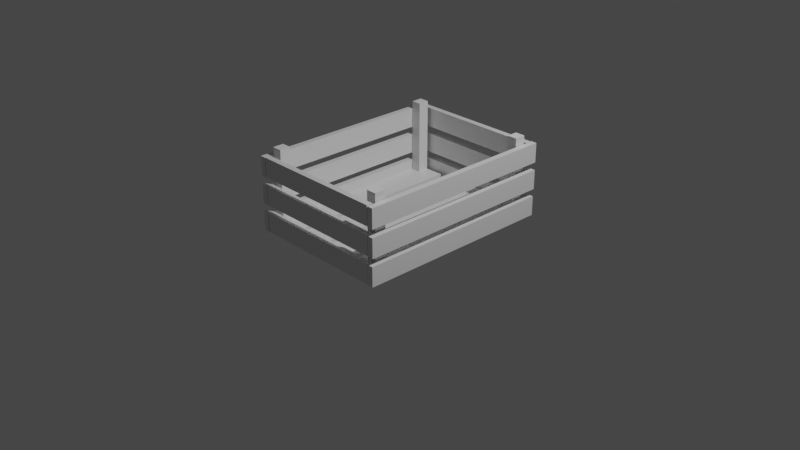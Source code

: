 # Source: crate.blend  (saved by Blender 2.91.10; exported with 4.5.12 LTS)
import bpy
from mathutils import Matrix  # noqa: F401  (used for matrix-valued properties, if any)

bpy.ops.wm.read_factory_settings(use_empty=True)
scene = bpy.context.scene
scene.name = 'Scene'

# ---- collections
col_collection = bpy.data.collections.new('Collection'); scene.collection.children.link(col_collection)

# ---- materials (node trees are filled in below, after node groups)
mat_material = bpy.data.materials.new('Material')
mat_material.alpha_threshold = 0.0
mat_material.use_transparent_shadow = False
mat_material.line_color = (0.0, 0.0, 0.0, 1.0)

# ---- material node trees
mat_material.use_nodes = True; mat_material.node_tree.nodes.clear()
_N = mat_material.node_tree.nodes; _L = mat_material.node_tree.links
n0 = _N.new('ShaderNodeOutputMaterial'); n0.name = 'Material Output'; n0.location = (300, 300)
n1 = _N.new('ShaderNodeBsdfPrincipled'); n1.name = 'Principled BSDF'; n1.location = (10, 300)
n1.distribution = 'GGX'
n1.subsurface_method = 'BURLEY'
n1.inputs[2].default_value = 0.4
n1.inputs[3].default_value = 1.45
n1.inputs[27].default_value = (0.0, 0.0, 0.0, 1.0)
n1.inputs[28].default_value = 1.0
_L.new(n1.outputs[0], n0.inputs[0])
n0.is_active_output = True

# ---- world
world_world = bpy.data.worlds.new('World'); scene.world = world_world
world_world.use_nodes = True; world_world.node_tree.nodes.clear()
_N = world_world.node_tree.nodes; _L = world_world.node_tree.links
n0 = _N.new('ShaderNodeOutputWorld'); n0.name = 'World Output'; n0.location = (300, 300)
n1 = _N.new('ShaderNodeBackground'); n1.name = 'Background'; n1.location = (10, 300)
n1.inputs[0].default_value = (0.05088, 0.05088, 0.05088, 1.0)
_L.new(n1.outputs[0], n0.inputs[0])
n0.is_active_output = True
world_world.color = (0.05088, 0.05088, 0.05088)
world_world.use_sun_shadow = False
world_world.sun_shadow_jitter_overblur = 0.0

# ---- cameras
cam_camera = bpy.data.cameras.new('Camera')
cam_camera.clip_end = 100.0
cam_camera.ortho_scale = 7.314

# ---- lights
light_light = bpy.data.lights.new('Light', 'POINT')
light_light.transmission_factor = 0.0
light_light.energy = 1000.0
light_light.shadow_soft_size = 0.1
light_light.shadow_maximum_resolution = 0.006
light_light.use_absolute_resolution = True

# ---- meshes
me_cube = bpy.data.meshes.new('Cube')
me_cube.from_pydata([(1.0, 1.0, 1.0), (1.0, 1.0, -1.0), (1.0, -1.0, 1.0), (1.0, -1.0, -1.0), (-1.0, 1.0, 1.0), (-1.0, 1.0, -1.0), (-1.0, -1.0, 1.0), (-1.0, -1.0, -1.0)], [], [(0, 4, 6, 2), (3, 2, 6, 7), (7, 6, 4, 5), (5, 1, 3, 7), (1, 0, 2, 3), (5, 4, 0, 1)])
_uv = me_cube.uv_layers.new(name='UVMap')
_uv.uv.foreach_set('vector', [0.625, 0.5, 0.875, 0.5, 0.875, 0.75, 0.625, 0.75, 0.375, 0.75, 0.625, 0.75, 0.625, 1.0, 0.375, 1.0, 0.375, 0.0, 0.625, 0.0, 0.625, 0.25, 0.375, 0.25, 0.125, 0.5, 0.375, 0.5, 0.375, 0.75, 0.125, 0.75, 0.375, 0.5, 0.625, 0.5, 0.625, 0.75, 0.375, 0.75, 0.375, 0.25, 0.625, 0.25, 0.625, 0.5, 0.375, 0.5])
me_cube.materials.append(mat_material)
me_cube.use_remesh_preserve_volume = False
me_cube.use_remesh_preserve_attributes = False
me_cube.use_mirror_vertex_groups = False
me_cube.update()
me_cube_005 = bpy.data.meshes.new('Cube.005')
me_cube_005.from_pydata([(-1.0, -1.0, -1.0), (-1.0, -1.0, 1.0), (-1.0, 1.0, -1.0), (-1.0, 1.0, 1.0), (1.0, -1.0, -1.0), (1.0, -1.0, 1.0), (1.0, 1.0, -1.0), (1.0, 1.0, 1.0)], [], [(0, 1, 3, 2), (2, 3, 7, 6), (6, 7, 5, 4), (4, 5, 1, 0), (2, 6, 4, 0), (7, 3, 1, 5)])
_uv = me_cube_005.uv_layers.new(name='UVMap')
_uv.uv.foreach_set('vector', [0.375, 0.0, 0.625, 0.0, 0.625, 0.25, 0.375, 0.25, 0.375, 0.25, 0.625, 0.25, 0.625, 0.5, 0.375, 0.5, 0.375, 0.5, 0.625, 0.5, 0.625, 0.75, 0.375, 0.75, 0.375, 0.75, 0.625, 0.75, 0.625, 1.0, 0.375, 1.0, 0.125, 0.5, 0.375, 0.5, 0.375, 0.75, 0.125, 0.75, 0.625, 0.5, 0.875, 0.5, 0.875, 0.75, 0.625, 0.75])
me_cube_005.use_remesh_fix_poles = True
me_cube_005.use_remesh_preserve_attributes = False
me_cube_005.use_mirror_vertex_groups = False
me_cube_005.update()
me_cube_006 = bpy.data.meshes.new('Cube.006')
me_cube_006.from_pydata([(-1.0, -1.0, -1.0), (-1.0, -1.0, 1.0), (-1.0, 1.0, -1.0), (-1.0, 1.0, 1.0), (1.0, -1.0, -1.0), (1.0, -1.0, 1.0), (1.0, 1.0, -1.0), (1.0, 1.0, 1.0)], [], [(0, 1, 3, 2), (2, 3, 7, 6), (6, 7, 5, 4), (4, 5, 1, 0), (2, 6, 4, 0), (7, 3, 1, 5)])
_uv = me_cube_006.uv_layers.new(name='UVMap')
_uv.uv.foreach_set('vector', [0.375, 0.0, 0.625, 0.0, 0.625, 0.25, 0.375, 0.25, 0.375, 0.25, 0.625, 0.25, 0.625, 0.5, 0.375, 0.5, 0.375, 0.5, 0.625, 0.5, 0.625, 0.75, 0.375, 0.75, 0.375, 0.75, 0.625, 0.75, 0.625, 1.0, 0.375, 1.0, 0.125, 0.5, 0.375, 0.5, 0.375, 0.75, 0.125, 0.75, 0.625, 0.5, 0.875, 0.5, 0.875, 0.75, 0.625, 0.75])
me_cube_006.use_remesh_fix_poles = True
me_cube_006.use_remesh_preserve_attributes = False
me_cube_006.use_mirror_vertex_groups = False
me_cube_006.update()
me_cube_007 = bpy.data.meshes.new('Cube.007')
me_cube_007.from_pydata([(1.0, 1.0, 1.0), (1.0, 1.0, -1.0), (1.0, -1.0, 1.0), (1.0, -1.0, -1.0), (-1.0, 1.0, 1.0), (-1.0, 1.0, -1.0), (-1.0, -1.0, 1.0), (-1.0, -1.0, -1.0)], [], [(0, 4, 6, 2), (3, 2, 6, 7), (7, 6, 4, 5), (5, 1, 3, 7), (1, 0, 2, 3), (5, 4, 0, 1)])
_uv = me_cube_007.uv_layers.new(name='UVMap')
_uv.uv.foreach_set('vector', [0.625, 0.5, 0.875, 0.5, 0.875, 0.75, 0.625, 0.75, 0.375, 0.75, 0.625, 0.75, 0.625, 1.0, 0.375, 1.0, 0.375, 0.0, 0.625, 0.0, 0.625, 0.25, 0.375, 0.25, 0.125, 0.5, 0.375, 0.5, 0.375, 0.75, 0.125, 0.75, 0.375, 0.5, 0.625, 0.5, 0.625, 0.75, 0.375, 0.75, 0.375, 0.25, 0.625, 0.25, 0.625, 0.5, 0.375, 0.5])
me_cube_007.materials.append(mat_material)
me_cube_007.use_remesh_preserve_volume = False
me_cube_007.use_remesh_preserve_attributes = False
me_cube_007.use_mirror_vertex_groups = False
me_cube_007.update()
me_cube_008 = bpy.data.meshes.new('Cube.008')
me_cube_008.from_pydata([(1.0, 1.0, 1.0), (1.0, 1.0, -1.0), (1.0, -1.0, 1.0), (1.0, -1.0, -1.0), (-1.0, 1.0, 1.0), (-1.0, 1.0, -1.0), (-1.0, -1.0, 1.0), (-1.0, -1.0, -1.0)], [], [(0, 4, 6, 2), (3, 2, 6, 7), (7, 6, 4, 5), (5, 1, 3, 7), (1, 0, 2, 3), (5, 4, 0, 1)])
_uv = me_cube_008.uv_layers.new(name='UVMap')
_uv.uv.foreach_set('vector', [0.625, 0.5, 0.875, 0.5, 0.875, 0.75, 0.625, 0.75, 0.375, 0.75, 0.625, 0.75, 0.625, 1.0, 0.375, 1.0, 0.375, 0.0, 0.625, 0.0, 0.625, 0.25, 0.375, 0.25, 0.125, 0.5, 0.375, 0.5, 0.375, 0.75, 0.125, 0.75, 0.375, 0.5, 0.625, 0.5, 0.625, 0.75, 0.375, 0.75, 0.375, 0.25, 0.625, 0.25, 0.625, 0.5, 0.375, 0.5])
me_cube_008.materials.append(mat_material)
me_cube_008.use_remesh_preserve_volume = False
me_cube_008.use_remesh_preserve_attributes = False
me_cube_008.use_mirror_vertex_groups = False
me_cube_008.update()
me_cube_009 = bpy.data.meshes.new('Cube.009')
me_cube_009.from_pydata([(1.0, 1.0, 1.0), (1.0, 1.0, -1.0), (1.0, -1.0, 1.0), (1.0, -1.0, -1.0), (-1.0, 1.0, 1.0), (-1.0, 1.0, -1.0), (-1.0, -1.0, 1.0), (-1.0, -1.0, -1.0)], [], [(0, 4, 6, 2), (3, 2, 6, 7), (7, 6, 4, 5), (5, 1, 3, 7), (1, 0, 2, 3), (5, 4, 0, 1)])
_uv = me_cube_009.uv_layers.new(name='UVMap')
_uv.uv.foreach_set('vector', [0.625, 0.5, 0.875, 0.5, 0.875, 0.75, 0.625, 0.75, 0.375, 0.75, 0.625, 0.75, 0.625, 1.0, 0.375, 1.0, 0.375, 0.0, 0.625, 0.0, 0.625, 0.25, 0.375, 0.25, 0.125, 0.5, 0.375, 0.5, 0.375, 0.75, 0.125, 0.75, 0.375, 0.5, 0.625, 0.5, 0.625, 0.75, 0.375, 0.75, 0.375, 0.25, 0.625, 0.25, 0.625, 0.5, 0.375, 0.5])
me_cube_009.materials.append(mat_material)
me_cube_009.use_remesh_preserve_volume = False
me_cube_009.use_remesh_preserve_attributes = False
me_cube_009.use_mirror_vertex_groups = False
me_cube_009.update()
me_cube_010 = bpy.data.meshes.new('Cube.010')
me_cube_010.from_pydata([(-1.0, -1.0, -1.0), (-1.0, -1.0, 1.0), (-1.0, 1.0, -1.0), (-1.0, 1.0, 1.0), (1.0, -1.0, -1.0), (1.0, -1.0, 1.0), (1.0, 1.0, -1.0), (1.0, 1.0, 1.0)], [], [(0, 1, 3, 2), (2, 3, 7, 6), (6, 7, 5, 4), (4, 5, 1, 0), (2, 6, 4, 0), (7, 3, 1, 5)])
_uv = me_cube_010.uv_layers.new(name='UVMap')
_uv.uv.foreach_set('vector', [0.375, 0.0, 0.625, 0.0, 0.625, 0.25, 0.375, 0.25, 0.375, 0.25, 0.625, 0.25, 0.625, 0.5, 0.375, 0.5, 0.375, 0.5, 0.625, 0.5, 0.625, 0.75, 0.375, 0.75, 0.375, 0.75, 0.625, 0.75, 0.625, 1.0, 0.375, 1.0, 0.125, 0.5, 0.375, 0.5, 0.375, 0.75, 0.125, 0.75, 0.625, 0.5, 0.875, 0.5, 0.875, 0.75, 0.625, 0.75])
me_cube_010.use_remesh_fix_poles = True
me_cube_010.use_remesh_preserve_attributes = False
me_cube_010.use_mirror_vertex_groups = False
me_cube_010.update()
me_cube_011 = bpy.data.meshes.new('Cube.011')
me_cube_011.from_pydata([(-1.0, -1.0, -1.0), (-1.0, -1.0, 1.0), (-1.0, 1.0, -1.0), (-1.0, 1.0, 1.0), (1.0, -1.0, -1.0), (1.0, -1.0, 1.0), (1.0, 1.0, -1.0), (1.0, 1.0, 1.0)], [], [(0, 1, 3, 2), (2, 3, 7, 6), (6, 7, 5, 4), (4, 5, 1, 0), (2, 6, 4, 0), (7, 3, 1, 5)])
_uv = me_cube_011.uv_layers.new(name='UVMap')
_uv.uv.foreach_set('vector', [0.375, 0.0, 0.625, 0.0, 0.625, 0.25, 0.375, 0.25, 0.375, 0.25, 0.625, 0.25, 0.625, 0.5, 0.375, 0.5, 0.375, 0.5, 0.625, 0.5, 0.625, 0.75, 0.375, 0.75, 0.375, 0.75, 0.625, 0.75, 0.625, 1.0, 0.375, 1.0, 0.125, 0.5, 0.375, 0.5, 0.375, 0.75, 0.125, 0.75, 0.625, 0.5, 0.875, 0.5, 0.875, 0.75, 0.625, 0.75])
me_cube_011.use_remesh_fix_poles = True
me_cube_011.use_remesh_preserve_attributes = False
me_cube_011.use_mirror_vertex_groups = False
me_cube_011.update()
me_cube_012 = bpy.data.meshes.new('Cube.012')
me_cube_012.from_pydata([(1.0, 1.0, 1.0), (1.0, 1.0, -1.0), (1.0, -1.0, 1.0), (1.0, -1.0, -1.0), (-1.0, 1.0, 1.0), (-1.0, 1.0, -1.0), (-1.0, -1.0, 1.0), (-1.0, -1.0, -1.0)], [], [(0, 4, 6, 2), (3, 2, 6, 7), (7, 6, 4, 5), (5, 1, 3, 7), (1, 0, 2, 3), (5, 4, 0, 1)])
_uv = me_cube_012.uv_layers.new(name='UVMap')
_uv.uv.foreach_set('vector', [0.625, 0.5, 0.875, 0.5, 0.875, 0.75, 0.625, 0.75, 0.375, 0.75, 0.625, 0.75, 0.625, 1.0, 0.375, 1.0, 0.375, 0.0, 0.625, 0.0, 0.625, 0.25, 0.375, 0.25, 0.125, 0.5, 0.375, 0.5, 0.375, 0.75, 0.125, 0.75, 0.375, 0.5, 0.625, 0.5, 0.625, 0.75, 0.375, 0.75, 0.375, 0.25, 0.625, 0.25, 0.625, 0.5, 0.375, 0.5])
me_cube_012.materials.append(mat_material)
me_cube_012.use_remesh_preserve_volume = False
me_cube_012.use_remesh_preserve_attributes = False
me_cube_012.use_mirror_vertex_groups = False
me_cube_012.update()
me_cube_013 = bpy.data.meshes.new('Cube.013')
me_cube_013.from_pydata([(1.0, 1.0, 1.0), (1.0, 1.0, -1.0), (1.0, -1.0, 1.0), (1.0, -1.0, -1.0), (-1.0, 1.0, 1.0), (-1.0, 1.0, -1.0), (-1.0, -1.0, 1.0), (-1.0, -1.0, -1.0)], [], [(0, 4, 6, 2), (3, 2, 6, 7), (7, 6, 4, 5), (5, 1, 3, 7), (1, 0, 2, 3), (5, 4, 0, 1)])
_uv = me_cube_013.uv_layers.new(name='UVMap')
_uv.uv.foreach_set('vector', [0.625, 0.5, 0.875, 0.5, 0.875, 0.75, 0.625, 0.75, 0.375, 0.75, 0.625, 0.75, 0.625, 1.0, 0.375, 1.0, 0.375, 0.0, 0.625, 0.0, 0.625, 0.25, 0.375, 0.25, 0.125, 0.5, 0.375, 0.5, 0.375, 0.75, 0.125, 0.75, 0.375, 0.5, 0.625, 0.5, 0.625, 0.75, 0.375, 0.75, 0.375, 0.25, 0.625, 0.25, 0.625, 0.5, 0.375, 0.5])
me_cube_013.materials.append(mat_material)
me_cube_013.use_remesh_preserve_volume = False
me_cube_013.use_remesh_preserve_attributes = False
me_cube_013.use_mirror_vertex_groups = False
me_cube_013.update()
me_cube_014 = bpy.data.meshes.new('Cube.014')
me_cube_014.from_pydata([(1.0, 1.0, 1.0), (1.0, 1.0, -1.0), (1.0, -1.0, 1.0), (1.0, -1.0, -1.0), (-1.0, 1.0, 1.0), (-1.0, 1.0, -1.0), (-1.0, -1.0, 1.0), (-1.0, -1.0, -1.0)], [], [(0, 4, 6, 2), (3, 2, 6, 7), (7, 6, 4, 5), (5, 1, 3, 7), (1, 0, 2, 3), (5, 4, 0, 1)])
_uv = me_cube_014.uv_layers.new(name='UVMap')
_uv.uv.foreach_set('vector', [0.625, 0.5, 0.875, 0.5, 0.875, 0.75, 0.625, 0.75, 0.375, 0.75, 0.625, 0.75, 0.625, 1.0, 0.375, 1.0, 0.375, 0.0, 0.625, 0.0, 0.625, 0.25, 0.375, 0.25, 0.125, 0.5, 0.375, 0.5, 0.375, 0.75, 0.125, 0.75, 0.375, 0.5, 0.625, 0.5, 0.625, 0.75, 0.375, 0.75, 0.375, 0.25, 0.625, 0.25, 0.625, 0.5, 0.375, 0.5])
me_cube_014.materials.append(mat_material)
me_cube_014.use_remesh_preserve_volume = False
me_cube_014.use_remesh_preserve_attributes = False
me_cube_014.use_mirror_vertex_groups = False
me_cube_014.update()
me_cube_016 = bpy.data.meshes.new('Cube.016')
me_cube_016.from_pydata([(1.0, 1.0, 1.0), (1.0, 1.0, -1.0), (1.0, -1.0, 1.0), (1.0, -1.0, -1.0), (-1.0, 1.0, 1.0), (-1.0, 1.0, -1.0), (-1.0, -1.0, 1.0), (-1.0, -1.0, -1.0)], [], [(0, 4, 6, 2), (3, 2, 6, 7), (7, 6, 4, 5), (5, 1, 3, 7), (1, 0, 2, 3), (5, 4, 0, 1)])
_uv = me_cube_016.uv_layers.new(name='UVMap')
_uv.uv.foreach_set('vector', [0.625, 0.5, 0.875, 0.5, 0.875, 0.75, 0.625, 0.75, 0.375, 0.75, 0.625, 0.75, 0.625, 1.0, 0.375, 1.0, 0.375, 0.0, 0.625, 0.0, 0.625, 0.25, 0.375, 0.25, 0.125, 0.5, 0.375, 0.5, 0.375, 0.75, 0.125, 0.75, 0.375, 0.5, 0.625, 0.5, 0.625, 0.75, 0.375, 0.75, 0.375, 0.25, 0.625, 0.25, 0.625, 0.5, 0.375, 0.5])
me_cube_016.materials.append(mat_material)
me_cube_016.use_remesh_preserve_volume = False
me_cube_016.use_remesh_preserve_attributes = False
me_cube_016.use_mirror_vertex_groups = False
me_cube_016.update()
me_cube_017 = bpy.data.meshes.new('Cube.017')
me_cube_017.from_pydata([(1.0, 1.0, 1.0), (1.0, 1.0, -1.0), (1.0, -1.0, 1.0), (1.0, -1.0, -1.0), (-1.0, 1.0, 1.0), (-1.0, 1.0, -1.0), (-1.0, -1.0, 1.0), (-1.0, -1.0, -1.0)], [], [(0, 4, 6, 2), (3, 2, 6, 7), (7, 6, 4, 5), (5, 1, 3, 7), (1, 0, 2, 3), (5, 4, 0, 1)])
_uv = me_cube_017.uv_layers.new(name='UVMap')
_uv.uv.foreach_set('vector', [0.625, 0.5, 0.875, 0.5, 0.875, 0.75, 0.625, 0.75, 0.375, 0.75, 0.625, 0.75, 0.625, 1.0, 0.375, 1.0, 0.375, 0.0, 0.625, 0.0, 0.625, 0.25, 0.375, 0.25, 0.125, 0.5, 0.375, 0.5, 0.375, 0.75, 0.125, 0.75, 0.375, 0.5, 0.625, 0.5, 0.625, 0.75, 0.375, 0.75, 0.375, 0.25, 0.625, 0.25, 0.625, 0.5, 0.375, 0.5])
me_cube_017.materials.append(mat_material)
me_cube_017.use_remesh_preserve_volume = False
me_cube_017.use_remesh_preserve_attributes = False
me_cube_017.use_mirror_vertex_groups = False
me_cube_017.update()
me_cube_018 = bpy.data.meshes.new('Cube.018')
me_cube_018.from_pydata([(1.0, 1.0, 1.0), (1.0, 1.0, -1.0), (1.0, -1.0, 1.0), (1.0, -1.0, -1.0), (-1.0, 1.0, 1.0), (-1.0, 1.0, -1.0), (-1.0, -1.0, 1.0), (-1.0, -1.0, -1.0)], [], [(0, 4, 6, 2), (3, 2, 6, 7), (7, 6, 4, 5), (5, 1, 3, 7), (1, 0, 2, 3), (5, 4, 0, 1)])
_uv = me_cube_018.uv_layers.new(name='UVMap')
_uv.uv.foreach_set('vector', [0.625, 0.5, 0.875, 0.5, 0.875, 0.75, 0.625, 0.75, 0.375, 0.75, 0.625, 0.75, 0.625, 1.0, 0.375, 1.0, 0.375, 0.0, 0.625, 0.0, 0.625, 0.25, 0.375, 0.25, 0.125, 0.5, 0.375, 0.5, 0.375, 0.75, 0.125, 0.75, 0.375, 0.5, 0.625, 0.5, 0.625, 0.75, 0.375, 0.75, 0.375, 0.25, 0.625, 0.25, 0.625, 0.5, 0.375, 0.5])
me_cube_018.materials.append(mat_material)
me_cube_018.use_remesh_preserve_volume = False
me_cube_018.use_remesh_preserve_attributes = False
me_cube_018.use_mirror_vertex_groups = False
me_cube_018.update()
me_cube_019 = bpy.data.meshes.new('Cube.019')
me_cube_019.from_pydata([(1.0, 1.0, 1.0), (1.0, 1.0, -1.0), (1.0, -1.0, 1.0), (1.0, -1.0, -1.0), (-1.0, 1.0, 1.0), (-1.0, 1.0, -1.0), (-1.0, -1.0, 1.0), (-1.0, -1.0, -1.0)], [], [(0, 4, 6, 2), (3, 2, 6, 7), (7, 6, 4, 5), (5, 1, 3, 7), (1, 0, 2, 3), (5, 4, 0, 1)])
_uv = me_cube_019.uv_layers.new(name='UVMap')
_uv.uv.foreach_set('vector', [0.625, 0.5, 0.875, 0.5, 0.875, 0.75, 0.625, 0.75, 0.375, 0.75, 0.625, 0.75, 0.625, 1.0, 0.375, 1.0, 0.375, 0.0, 0.625, 0.0, 0.625, 0.25, 0.375, 0.25, 0.125, 0.5, 0.375, 0.5, 0.375, 0.75, 0.125, 0.75, 0.375, 0.5, 0.625, 0.5, 0.625, 0.75, 0.375, 0.75, 0.375, 0.25, 0.625, 0.25, 0.625, 0.5, 0.375, 0.5])
me_cube_019.materials.append(mat_material)
me_cube_019.use_remesh_preserve_volume = False
me_cube_019.use_remesh_preserve_attributes = False
me_cube_019.use_mirror_vertex_groups = False
me_cube_019.update()
me_cube_020 = bpy.data.meshes.new('Cube.020')
me_cube_020.from_pydata([(1.0, 1.0, 1.0), (1.0, 1.0, -1.0), (1.0, -1.0, 1.0), (1.0, -1.0, -1.0), (-1.0, 1.0, 1.0), (-1.0, 1.0, -1.0), (-1.0, -1.0, 1.0), (-1.0, -1.0, -1.0)], [], [(0, 4, 6, 2), (3, 2, 6, 7), (7, 6, 4, 5), (5, 1, 3, 7), (1, 0, 2, 3), (5, 4, 0, 1)])
_uv = me_cube_020.uv_layers.new(name='UVMap')
_uv.uv.foreach_set('vector', [0.625, 0.5, 0.875, 0.5, 0.875, 0.75, 0.625, 0.75, 0.375, 0.75, 0.625, 0.75, 0.625, 1.0, 0.375, 1.0, 0.375, 0.0, 0.625, 0.0, 0.625, 0.25, 0.375, 0.25, 0.125, 0.5, 0.375, 0.5, 0.375, 0.75, 0.125, 0.75, 0.375, 0.5, 0.625, 0.5, 0.625, 0.75, 0.375, 0.75, 0.375, 0.25, 0.625, 0.25, 0.625, 0.5, 0.375, 0.5])
me_cube_020.materials.append(mat_material)
me_cube_020.use_remesh_preserve_volume = False
me_cube_020.use_remesh_preserve_attributes = False
me_cube_020.use_mirror_vertex_groups = False
me_cube_020.update()
me_cube_021 = bpy.data.meshes.new('Cube.021')
me_cube_021.from_pydata([(1.0, 1.0, 1.0), (1.0, 1.0, -1.0), (1.0, -1.0, 1.0), (1.0, -1.0, -1.0), (-1.0, 1.0, 1.0), (-1.0, 1.0, -1.0), (-1.0, -1.0, 1.0), (-1.0, -1.0, -1.0)], [], [(0, 4, 6, 2), (3, 2, 6, 7), (7, 6, 4, 5), (5, 1, 3, 7), (1, 0, 2, 3), (5, 4, 0, 1)])
_uv = me_cube_021.uv_layers.new(name='UVMap')
_uv.uv.foreach_set('vector', [0.625, 0.5, 0.875, 0.5, 0.875, 0.75, 0.625, 0.75, 0.375, 0.75, 0.625, 0.75, 0.625, 1.0, 0.375, 1.0, 0.375, 0.0, 0.625, 0.0, 0.625, 0.25, 0.375, 0.25, 0.125, 0.5, 0.375, 0.5, 0.375, 0.75, 0.125, 0.75, 0.375, 0.5, 0.625, 0.5, 0.625, 0.75, 0.375, 0.75, 0.375, 0.25, 0.625, 0.25, 0.625, 0.5, 0.375, 0.5])
me_cube_021.materials.append(mat_material)
me_cube_021.use_remesh_preserve_volume = False
me_cube_021.use_remesh_preserve_attributes = False
me_cube_021.use_mirror_vertex_groups = False
me_cube_021.update()
me_cube_022 = bpy.data.meshes.new('Cube.022')
me_cube_022.from_pydata([(1.0, 1.0, 1.0), (1.0, 1.0, -1.0), (1.0, -1.0, 1.0), (1.0, -1.0, -1.0), (-1.0, 1.0, 1.0), (-1.0, 1.0, -1.0), (-1.0, -1.0, 1.0), (-1.0, -1.0, -1.0)], [], [(0, 4, 6, 2), (3, 2, 6, 7), (7, 6, 4, 5), (5, 1, 3, 7), (1, 0, 2, 3), (5, 4, 0, 1)])
_uv = me_cube_022.uv_layers.new(name='UVMap')
_uv.uv.foreach_set('vector', [0.625, 0.5, 0.875, 0.5, 0.875, 0.75, 0.625, 0.75, 0.375, 0.75, 0.625, 0.75, 0.625, 1.0, 0.375, 1.0, 0.375, 0.0, 0.625, 0.0, 0.625, 0.25, 0.375, 0.25, 0.125, 0.5, 0.375, 0.5, 0.375, 0.75, 0.125, 0.75, 0.375, 0.5, 0.625, 0.5, 0.625, 0.75, 0.375, 0.75, 0.375, 0.25, 0.625, 0.25, 0.625, 0.5, 0.375, 0.5])
me_cube_022.materials.append(mat_material)
me_cube_022.use_remesh_preserve_volume = False
me_cube_022.use_remesh_preserve_attributes = False
me_cube_022.use_mirror_vertex_groups = False
me_cube_022.update()
me_cube_023 = bpy.data.meshes.new('Cube.023')
me_cube_023.from_pydata([(1.0, 1.0, 1.0), (1.0, 1.0, -1.0), (1.0, -1.0, 1.0), (1.0, -1.0, -1.0), (-1.0, 1.0, 1.0), (-1.0, 1.0, -1.0), (-1.0, -1.0, 1.0), (-1.0, -1.0, -1.0)], [], [(0, 4, 6, 2), (3, 2, 6, 7), (7, 6, 4, 5), (5, 1, 3, 7), (1, 0, 2, 3), (5, 4, 0, 1)])
_uv = me_cube_023.uv_layers.new(name='UVMap')
_uv.uv.foreach_set('vector', [0.625, 0.5, 0.875, 0.5, 0.875, 0.75, 0.625, 0.75, 0.375, 0.75, 0.625, 0.75, 0.625, 1.0, 0.375, 1.0, 0.375, 0.0, 0.625, 0.0, 0.625, 0.25, 0.375, 0.25, 0.125, 0.5, 0.375, 0.5, 0.375, 0.75, 0.125, 0.75, 0.375, 0.5, 0.625, 0.5, 0.625, 0.75, 0.375, 0.75, 0.375, 0.25, 0.625, 0.25, 0.625, 0.5, 0.375, 0.5])
me_cube_023.materials.append(mat_material)
me_cube_023.use_remesh_preserve_volume = False
me_cube_023.use_remesh_preserve_attributes = False
me_cube_023.use_mirror_vertex_groups = False
me_cube_023.update()

# ---- objects
ob_cube = bpy.data.objects.new('Cube', me_cube)
ob_light = bpy.data.objects.new('Light', light_light)
ob_camera = bpy.data.objects.new('Camera', cam_camera)
ob_cube_005 = bpy.data.objects.new('Cube.005', me_cube_005)
ob_cube_001 = bpy.data.objects.new('Cube.001', me_cube_006)
ob_cube_002 = bpy.data.objects.new('Cube.002', me_cube_007)
ob_cube_003 = bpy.data.objects.new('Cube.003', me_cube_008)
ob_cube_004 = bpy.data.objects.new('Cube.004', me_cube_009)
ob_cube_006 = bpy.data.objects.new('Cube.006', me_cube_010)
ob_cube_007 = bpy.data.objects.new('Cube.007', me_cube_011)
ob_cube_008 = bpy.data.objects.new('Cube.008', me_cube_012)
ob_cube_009 = bpy.data.objects.new('Cube.009', me_cube_013)
ob_cube_010 = bpy.data.objects.new('Cube.010', me_cube_014)
ob_cube_011 = bpy.data.objects.new('Cube.011', me_cube_016)
ob_cube_012 = bpy.data.objects.new('Cube.012', me_cube_017)
ob_cube_013 = bpy.data.objects.new('Cube.013', me_cube_018)
ob_cube_014 = bpy.data.objects.new('Cube.014', me_cube_019)
ob_cube_015 = bpy.data.objects.new('Cube.015', me_cube_019)
ob_cube_016 = bpy.data.objects.new('Cube.016', me_cube_020)
ob_cube_017 = bpy.data.objects.new('Cube.017', me_cube_021)
ob_cube_018 = bpy.data.objects.new('Cube.018', me_cube_022)
ob_cube_019 = bpy.data.objects.new('Cube.019', me_cube_023)

# ---- transforms, parenting, visibility, modifiers, constraints
ob_cube.location = (0.5768, 0.01441, -0.0001266)
ob_cube.rotation_euler = (1.571, 0.0, 0.0)
ob_cube.scale = (0.1614, 0.05198, 1.0)
ob_cube.lock_rotations_4d = False
ob_cube.empty_display_type = 'ARROWS'
ob_cube.lineart.crease_threshold = 0.0
ob_light.location = (4.076, 1.005, 5.904)
ob_light.rotation_euler = (0.6503, 0.05522, 1.866)
ob_light.lock_rotations_4d = False
ob_light.empty_display_type = 'ARROWS'
ob_light.color = (0.0, 0.0, 0.0, 0.0)
ob_light.lineart.crease_threshold = 0.0
ob_camera.location = (7.359, -6.926, 4.958)
ob_camera.rotation_euler = (1.109, 0.0, 0.8149)
ob_camera.lock_rotations_4d = False
ob_camera.empty_display_type = 'ARROWS'
ob_camera.color = (0.0, 0.0, 0.0, 0.0)
ob_camera.display_type = 'WIRE'
ob_camera.lineart.crease_threshold = 0.0
ob_cube_005.location = (0.6804, 0.953, 0.4462)
ob_cube_005.scale = (0.05453, 0.06009, -0.3949)
ob_cube_005.lineart.crease_threshold = 0.0
ob_cube_001.location = (0.6804, -0.9226, 0.4462)
ob_cube_001.scale = (0.05453, 0.06009, -0.3949)
ob_cube_001.lineart.crease_threshold = 0.0
ob_cube_002.location = (0.1902, 0.01441, -0.0001266)
ob_cube_002.rotation_euler = (1.571, 0.0, 0.0)
ob_cube_002.scale = (0.1614, 0.05198, 1.0)
ob_cube_002.lock_rotations_4d = False
ob_cube_002.empty_display_type = 'ARROWS'
ob_cube_002.lineart.crease_threshold = 0.0
ob_cube_003.location = (-0.2001, 0.01441, -0.0001266)
ob_cube_003.rotation_euler = (1.571, 0.0, 0.0)
ob_cube_003.scale = (0.1614, 0.05198, 1.0)
ob_cube_003.lock_rotations_4d = False
ob_cube_003.empty_display_type = 'ARROWS'
ob_cube_003.lineart.crease_threshold = 0.0
ob_cube_004.location = (-0.576, 0.01441, -0.0001266)
ob_cube_004.rotation_euler = (1.571, 0.0, 0.0)
ob_cube_004.scale = (0.1614, 0.05198, 1.0)
ob_cube_004.lock_rotations_4d = False
ob_cube_004.empty_display_type = 'ARROWS'
ob_cube_004.lineart.crease_threshold = 0.0
ob_cube_006.location = (-0.6793, -0.9226, 0.4462)
ob_cube_006.scale = (0.05453, 0.06009, -0.3949)
ob_cube_006.lineart.crease_threshold = 0.0
ob_cube_007.location = (-0.6793, 0.9492, 0.4462)
ob_cube_007.scale = (0.05453, 0.06009, -0.3949)
ob_cube_007.lineart.crease_threshold = 0.0
ob_cube_008.location = (-0.7683, 0.01441, 0.06037)
ob_cube_008.rotation_euler = (1.571, 1.571, 0.0)
ob_cube_008.scale = (0.1052, 0.03147, 1.102)
ob_cube_008.lock_rotations_4d = False
ob_cube_008.empty_display_type = 'ARROWS'
ob_cube_008.lineart.crease_threshold = 0.0
ob_cube_009.location = (0.7775, 0.01441, 0.3543)
ob_cube_009.rotation_euler = (1.571, 1.571, 0.0)
ob_cube_009.scale = (0.1052, 0.03147, 1.102)
ob_cube_009.lock_rotations_4d = False
ob_cube_009.empty_display_type = 'ARROWS'
ob_cube_009.lineart.crease_threshold = 0.0
ob_cube_010.location = (0.7775, 0.01441, 0.6488)
ob_cube_010.rotation_euler = (1.571, 1.571, 0.0)
ob_cube_010.scale = (0.1052, 0.03147, 1.102)
ob_cube_010.lock_rotations_4d = False
ob_cube_010.empty_display_type = 'ARROWS'
ob_cube_010.lineart.crease_threshold = 0.0
ob_cube_011.location = (0.7717, 0.01441, 0.06037)
ob_cube_011.rotation_euler = (1.571, 1.571, 0.0)
ob_cube_011.scale = (0.1052, 0.03147, 1.102)
ob_cube_011.lock_rotations_4d = False
ob_cube_011.empty_display_type = 'ARROWS'
ob_cube_011.lineart.crease_threshold = 0.0
ob_cube_012.location = (-0.7683, 0.01441, 0.3551)
ob_cube_012.rotation_euler = (1.571, 1.571, 0.0)
ob_cube_012.scale = (0.1052, 0.03147, 1.102)
ob_cube_012.lock_rotations_4d = False
ob_cube_012.empty_display_type = 'ARROWS'
ob_cube_012.lineart.crease_threshold = 0.0
ob_cube_013.location = (-0.7683, 0.01441, 0.654)
ob_cube_013.rotation_euler = (1.571, 1.571, 0.0)
ob_cube_013.scale = (0.1052, 0.03147, 1.102)
ob_cube_013.lock_rotations_4d = False
ob_cube_013.empty_display_type = 'ARROWS'
ob_cube_013.lineart.crease_threshold = 0.0
ob_cube_014.location = (0.001665, -1.053, 0.06184)
ob_cube_014.rotation_euler = (0.0, 1.571, 0.0)
ob_cube_014.scale = (0.1052, 0.03147, 0.732)
ob_cube_014.lock_rotations_4d = False
ob_cube_014.empty_display_type = 'ARROWS'
ob_cube_014.lineart.crease_threshold = 0.0
ob_cube_015.location = (0.001665, -1.053, 0.3553)
ob_cube_015.rotation_euler = (0.0, 1.571, 0.0)
ob_cube_015.scale = (0.1052, 0.03147, 0.7351)
ob_cube_015.lock_rotations_4d = False
ob_cube_015.empty_display_type = 'ARROWS'
ob_cube_015.lineart.crease_threshold = 0.0
ob_cube_016.location = (0.001665, -1.053, 0.6549)
ob_cube_016.rotation_euler = (0.0, 1.571, 0.0)
ob_cube_016.scale = (0.1052, 0.03147, 0.7332)
ob_cube_016.lock_rotations_4d = False
ob_cube_016.empty_display_type = 'ARROWS'
ob_cube_016.lineart.crease_threshold = 0.0
ob_cube_017.location = (0.001665, 1.081, 0.06184)
ob_cube_017.rotation_euler = (0.0, 1.571, 0.0)
ob_cube_017.scale = (0.1052, 0.03147, 0.7323)
ob_cube_017.lock_rotations_4d = False
ob_cube_017.empty_display_type = 'ARROWS'
ob_cube_017.lineart.crease_threshold = 0.0
ob_cube_018.location = (0.005094, 1.081, 0.3513)
ob_cube_018.rotation_euler = (0.0, 1.571, 0.0)
ob_cube_018.scale = (0.1052, 0.03147, 0.7354)
ob_cube_018.lock_rotations_4d = False
ob_cube_018.empty_display_type = 'ARROWS'
ob_cube_018.lineart.crease_threshold = 0.0
ob_cube_019.location = (0.004886, 1.081, 0.6449)
ob_cube_019.rotation_euler = (0.0, 1.571, 0.0)
ob_cube_019.scale = (0.1052, 0.03147, 0.74)
ob_cube_019.lock_rotations_4d = False
ob_cube_019.empty_display_type = 'ARROWS'
ob_cube_019.lineart.crease_threshold = 0.0

# ---- collection membership
col_collection.objects.link(ob_cube)
col_collection.objects.link(ob_light)
col_collection.objects.link(ob_camera)
col_collection.objects.link(ob_cube_005)
col_collection.objects.link(ob_cube_001)
col_collection.objects.link(ob_cube_002)
col_collection.objects.link(ob_cube_003)
col_collection.objects.link(ob_cube_004)
col_collection.objects.link(ob_cube_006)
col_collection.objects.link(ob_cube_007)
col_collection.objects.link(ob_cube_008)
col_collection.objects.link(ob_cube_009)
col_collection.objects.link(ob_cube_010)
col_collection.objects.link(ob_cube_011)
col_collection.objects.link(ob_cube_012)
col_collection.objects.link(ob_cube_013)
col_collection.objects.link(ob_cube_014)
col_collection.objects.link(ob_cube_015)
col_collection.objects.link(ob_cube_016)
col_collection.objects.link(ob_cube_017)
col_collection.objects.link(ob_cube_018)
col_collection.objects.link(ob_cube_019)

# ---- scene / render settings (as saved in the file)
scene.camera = ob_camera
scene.frame_start = 1; scene.frame_end = 250; scene.frame_set(1)
scene.render.engine = 'BLENDER_EEVEE_NEXT'
scene.cycles.use_denoising = False
scene.cycles.samples = 128
scene.cycles.sampling_pattern = 'TABULATED_SOBOL'
scene.cycles.use_adaptive_sampling = False
scene.cycles.use_light_tree = False
scene.view_settings.view_transform = 'Filmic'
bpy.context.view_layer.update()
